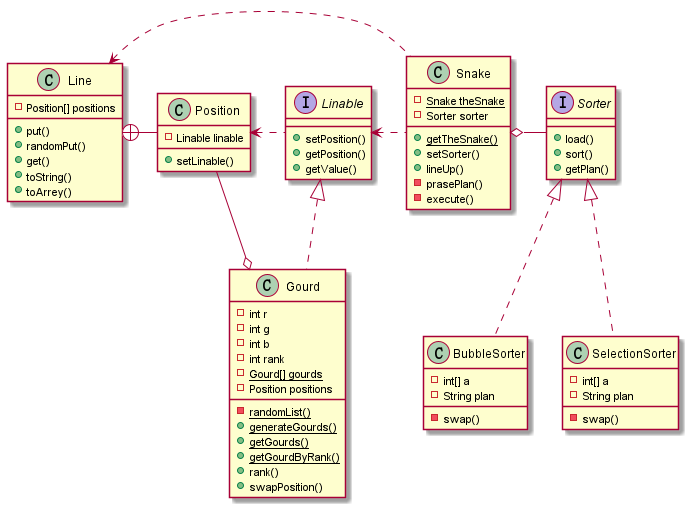

The diagram above was rendered by PlantUML. Its source (embedded in the PNG):
@startuml

interface Linable{
    + setPosition()
    + getPosition()
    + getValue()
}

interface Sorter{
    + load()
    + sort()
    + getPlan()
}

class Line{
    -Position[] positions

    +put()
    +randomPut()
    +get()
    +toString()
    +toArrey()
}

class Position{
    -Linable linable

    +setLinable()
}

class Gourd {
    - int r
    - int g
    - int b
    - int rank
    - {static} Gourd[] gourds
    - Position positions
    - {static} randomList()
    + {static} generateGourds()
    + {static} getGourds()
    + {static} getGourdByRank()
    + rank()
    + swapPosition()
}

class Snake{
    - {static} Snake theSnake
    + {static} getTheSnake()
    - Sorter sorter
    + setSorter()
    + lineUp()
    - prasePlan()
    - execute()

}

class BubbleSorter{
    - int[] a
    - String plan
    - swap()
}

class SelectionSorter{
    - int[] a
    - String plan
    - swap()
}


Line +- Position
Gourd o- Position
Linable <|.. Gourd
Snake o-Sorter
Sorter <|..BubbleSorter
Sorter <|..SelectionSorter
Position <. Linable
Linable <. Snake
Line <. Snake

@enduml